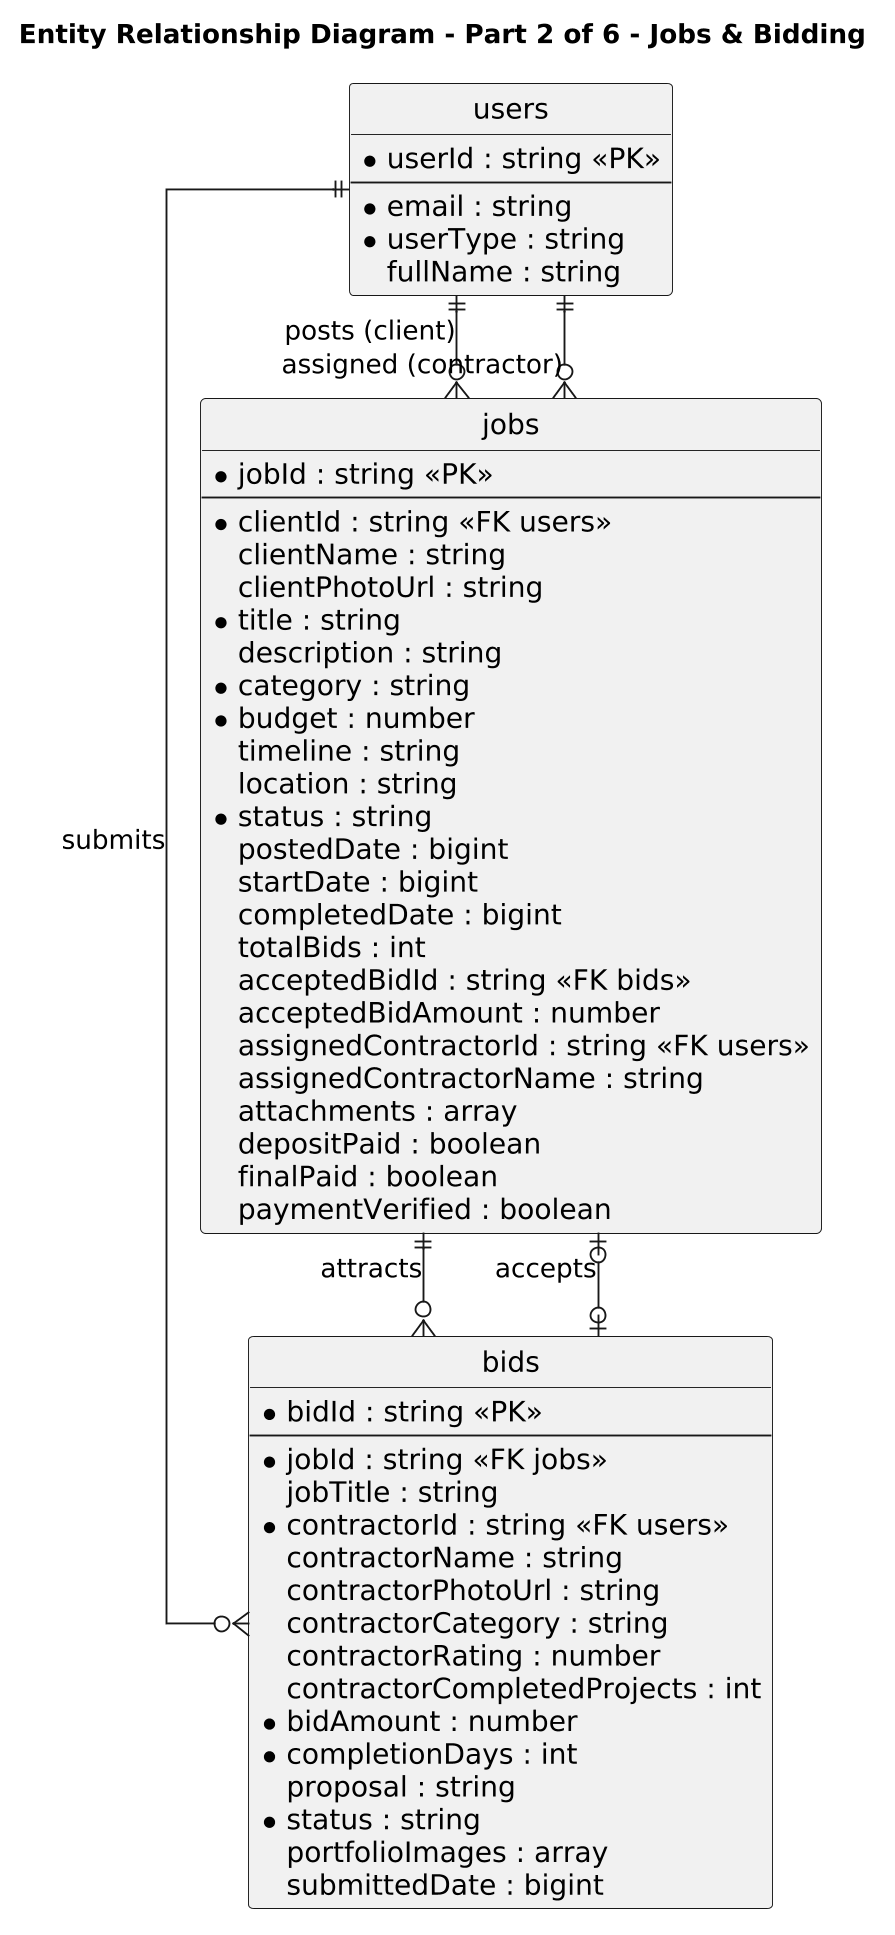

The diagram above was rendered by PlantUML. Its source (embedded in the PNG):
@startuml
title Entity Relationship Diagram - Part 2 of 6 - Jobs & Bidding
skinparam dpi 180
skinparam linetype ortho
skinparam defaultFontName Arial
skinparam defaultFontSize 15
skinparam classFontSize 17
skinparam classAttributeFontSize 15
skinparam classHeaderFontSize 17
skinparam arrowFontSize 14
skinparam nodesep 50
skinparam ranksep 55
hide circle

entity "users" as users {
  * userId : string <<PK>>
  --
  * email : string
  * userType : string
  fullName : string
}

entity "jobs" as jobs {
  * jobId : string <<PK>>
  --
  * clientId : string <<FK users>>
  clientName : string
  clientPhotoUrl : string
  * title : string
  description : string
  * category : string
  * budget : number
  timeline : string
  location : string
  * status : string
  postedDate : bigint
  startDate : bigint
  completedDate : bigint
  totalBids : int
  acceptedBidId : string <<FK bids>>
  acceptedBidAmount : number
  assignedContractorId : string <<FK users>>
  assignedContractorName : string
  attachments : array
  depositPaid : boolean
  finalPaid : boolean
  paymentVerified : boolean
}

entity "bids" as bids {
  * bidId : string <<PK>>
  --
  * jobId : string <<FK jobs>>
  jobTitle : string
  * contractorId : string <<FK users>>
  contractorName : string
  contractorPhotoUrl : string
  contractorCategory : string
  contractorRating : number
  contractorCompletedProjects : int
  * bidAmount : number
  * completionDays : int
  proposal : string
  * status : string
  portfolioImages : array
  submittedDate : bigint
}


users ||--o{ jobs : "posts (client)"
users ||--o{ jobs : "assigned (contractor)"
jobs ||--o{ bids : "attracts"
users ||--o{ bids : "submits"
jobs |o--o| bids : "accepts"
@enduml